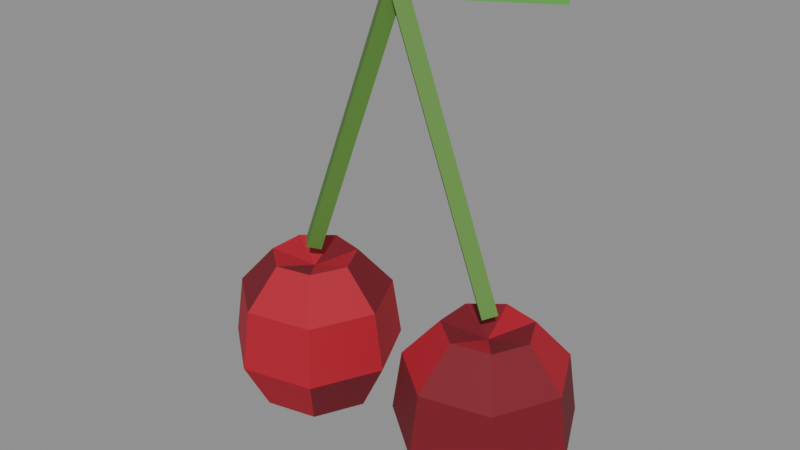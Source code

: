 # Source: cherry.blend  (saved by Blender 5.2.44; exported with 4.5.12 LTS)
import bpy
from mathutils import Matrix  # noqa: F401  (used for matrix-valued properties, if any)

bpy.ops.wm.read_factory_settings(use_empty=True)
scene = bpy.context.scene
scene.name = 'Scene'

# ---- collections
col_col_lowpoly = bpy.data.collections.new('COL_LowPoly'); scene.collection.children.link(col_col_lowpoly)

# ---- images (referenced by path relative to the original .blend; pixels are not part of the script)
import os
ASSET_DIR = os.environ.get("B2B_ASSET_DIR", "")  # directory of the original .blend (textures are referenced by path, not embedded)
HERE = os.path.dirname(os.path.abspath(__file__))  # packed textures are extracted next to this script under _unpacked/

def load_image(name, relpath, width, height, colorspace="sRGB"):
    """Load a texture the original file referenced (path relative to the .blend, or extracted next to this script)."""
    p = next((c for c in (os.path.join(HERE, relpath), os.path.join(ASSET_DIR, relpath)) if relpath and os.path.exists(c)), "")
    if p:
        img = bpy.data.images.load(p, check_existing=True)
        img.name = name
    else:  # same state as the original file: an image datablock whose file is absent (Cycles renders it pink)
        img = bpy.data.images.new(name, width, height)
        img.source = "FILE"
        img.filepath = "//" + (relpath or name)
    img.colorspace_settings.name = colorspace
    return img
img_cherry_basecolor = load_image('cherry_BaseColor', '_unpacked/cherry_BaseColor.840c55f5.png', 128, 112, 'sRGB')
img_cherry_maskmap = load_image('cherry_MaskMap', '_unpacked/cherry_MaskMap.b3041477.png', 128, 112, 'Non-Color')

# ---- materials (node trees are filled in below, after node groups)
mat_m_cherry = bpy.data.materials.new('M_cherry')

# ---- material node trees
mat_m_cherry.use_nodes = True; mat_m_cherry.node_tree.nodes.clear()
_N = mat_m_cherry.node_tree.nodes; _L = mat_m_cherry.node_tree.links
n0 = _N.new('ShaderNodeBsdfPrincipled'); n0.name = 'Principled BSDF'; n0.location = (-200, 100)
n0.inputs[10].default_value = 0.005
n1 = _N.new('ShaderNodeOutputMaterial'); n1.name = 'Material Output'; n1.location = (200, 100)
n2 = _N.new('ShaderNodeTexImage'); n2.name = 'Image Texture'; n2.location = (0, 0)
n2.image = img_cherry_basecolor
n2.interpolation = 'Closest'
n3 = _N.new('ShaderNodeTexImage'); n3.name = 'Image Texture.001'; n3.location = (0, 0)
n3.image = img_cherry_maskmap
n3.interpolation = 'Closest'
n4 = _N.new('ShaderNodeSeparateColor'); n4.name = 'Separate Color'; n4.location = (0, 0)
n5 = _N.new('ShaderNodeMath'); n5.name = 'Math'; n5.location = (0, 0)
n5.operation = 'SUBTRACT'
n5.inputs[0].default_value = 1.0
_L.new(n0.outputs[0], n1.inputs[0])
_L.new(n2.outputs[0], n0.inputs[0])
_L.new(n3.outputs[0], n4.inputs[0])
_L.new(n4.outputs[0], n0.inputs[1])
_L.new(n3.outputs[1], n5.inputs[1])
_L.new(n5.outputs[0], n0.inputs[2])
n1.is_active_output = True

# ---- meshes
me_cherry = bpy.data.meshes.new('cherry')
me_cherry.from_pydata([(-0.06345, 0.0, 0.1125), (-0.07, 0.007, 0.115), (-0.07655, 8.573e-19, 0.1175), (-0.07, -0.007, 0.115), (0.006547, 0.0, 0.2975), (-2.235e-08, 0.007, 0.3), (-0.006547, 8.573e-19, 0.3025), (-2.235e-08, -0.007, 0.3), (0.06345, 5.724e-10, 0.1125), (0.07, -0.007, 0.115), (0.07655, -5.724e-10, 0.1175), (0.07, 0.007, 0.115), (-0.006547, 6.692e-09, 0.2975), (2.235e-08, -0.007, 0.3), (0.006547, 5.547e-09, 0.3025), (2.235e-08, 0.007, 0.3), (0.0, 0.0, 0.3), (0.03549, 0.0291, 0.3), (0.09848, 0.01736, 0.3), (0.0433, -0.01521, 0.3), (0.0, 0.0, 0.304), (0.03549, 0.0291, 0.304), (0.09848, 0.01736, 0.304), (0.0433, -0.01521, 0.304), (-0.07, 0.0, 0.0), (-0.0294, 0.0, 0.0058), (-0.04469, 0.03174, 0.0058), (-0.07903, 0.03958, 0.0058), (-0.1066, 0.01762, 0.0058), (-0.1066, -0.01762, 0.0058), (-0.07903, -0.03958, 0.0058), (-0.04469, -0.03174, 0.0058), (-0.012, 0.0, 0.0406), (-0.03384, 0.04535, 0.0406), (-0.08291, 0.05655, 0.0406), (-0.1223, 0.02517, 0.0406), (-0.1223, -0.02517, 0.0406), (-0.08291, -0.05655, 0.0406), (-0.03384, -0.04535, 0.0406), (-0.0178, 0.0, 0.0812), (-0.03745, 0.04081, 0.0812), (-0.08162, 0.05089, 0.0812), (-0.117, 0.02265, 0.0812), (-0.117, -0.02265, 0.0812), (-0.08162, -0.05089, 0.0812), (-0.03745, -0.04081, 0.0812), (-0.041, 0.0, 0.1073), (-0.05192, 0.02267, 0.1073), (-0.07645, 0.02827, 0.1073), (-0.09613, 0.01258, 0.1073), (-0.09613, -0.01258, 0.1073), (-0.07645, -0.02827, 0.1073), (-0.05192, -0.02267, 0.1073), (-0.07, 0.0, 0.0986), (0.07, 0.0, 0.0), (0.1106, 0.0, 0.0058), (0.09531, 0.03174, 0.0058), (0.06097, 0.03958, 0.0058), (0.03342, 0.01762, 0.0058), (0.03342, -0.01762, 0.0058), (0.06097, -0.03958, 0.0058), (0.09531, -0.03174, 0.0058), (0.128, 0.0, 0.0406), (0.1062, 0.04535, 0.0406), (0.05709, 0.05655, 0.0406), (0.01774, 0.02517, 0.0406), (0.01774, -0.02517, 0.0406), (0.05709, -0.05655, 0.0406), (0.1062, -0.04535, 0.0406), (0.1222, 0.0, 0.0812), (0.1025, 0.04081, 0.0812), (0.05838, 0.05089, 0.0812), (0.02297, 0.02265, 0.0812), (0.02297, -0.02265, 0.0812), (0.05838, -0.05089, 0.0812), (0.1025, -0.04081, 0.0812), (0.099, 0.0, 0.1073), (0.08808, 0.02267, 0.1073), (0.06355, 0.02827, 0.1073), (0.04387, 0.01258, 0.1073), (0.04387, -0.01258, 0.1073), (0.06355, -0.02827, 0.1073), (0.08808, -0.02267, 0.1073), (0.07, 0.0, 0.0986)], [], [(0, 1, 5, 4), (1, 2, 6, 5), (2, 3, 7, 6), (3, 0, 4, 7), (3, 2, 1, 0), (4, 5, 6, 7), (8, 9, 13, 12), (9, 10, 14, 13), (10, 11, 15, 14), (11, 8, 12, 15), (11, 10, 9, 8), (12, 13, 14, 15), (17, 19, 16), (23, 21, 20), (16, 20, 21, 17), (17, 21, 22, 18), (18, 22, 23, 19), (19, 23, 20, 16), (17, 18, 19), (23, 22, 21), (24, 26, 25), (24, 27, 26), (24, 28, 27), (24, 29, 28), (24, 30, 29), (24, 31, 30), (24, 25, 31), (25, 26, 33, 32), (26, 27, 34, 33), (27, 28, 35, 34), (28, 29, 36, 35), (29, 30, 37, 36), (30, 31, 38, 37), (31, 25, 32, 38), (32, 33, 40, 39), (33, 34, 41, 40), (34, 35, 42, 41), (35, 36, 43, 42), (36, 37, 44, 43), (37, 38, 45, 44), (38, 32, 39, 45), (39, 40, 47, 46), (40, 41, 48, 47), (41, 42, 49, 48), (42, 43, 50, 49), (43, 44, 51, 50), (44, 45, 52, 51), (45, 39, 46, 52), (46, 47, 53), (47, 48, 53), (48, 49, 53), (49, 50, 53), (50, 51, 53), (51, 52, 53), (52, 46, 53), (54, 56, 55), (54, 57, 56), (54, 58, 57), (54, 59, 58), (54, 60, 59), (54, 61, 60), (54, 55, 61), (55, 56, 63, 62), (56, 57, 64, 63), (57, 58, 65, 64), (58, 59, 66, 65), (59, 60, 67, 66), (60, 61, 68, 67), (61, 55, 62, 68), (62, 63, 70, 69), (63, 64, 71, 70), (64, 65, 72, 71), (65, 66, 73, 72), (66, 67, 74, 73), (67, 68, 75, 74), (68, 62, 69, 75), (69, 70, 77, 76), (70, 71, 78, 77), (71, 72, 79, 78), (72, 73, 80, 79), (73, 74, 81, 80), (74, 75, 82, 81), (75, 69, 76, 82), (76, 77, 83), (77, 78, 83), (78, 79, 83), (79, 80, 83), (80, 81, 83), (81, 82, 83), (82, 76, 83)])
_uv = me_cherry.uv_layers.new(name='UVMap')
_uv.uv.foreach_set('vector', [0.8125, 0.2143, 0.8125, 0.2143, 0.8125, 0.2143, 0.8125, 0.2143, 0.8125, 0.2143, 0.8125, 0.2143, 0.8125, 0.2143, 0.8125, 0.2143, 0.8125, 0.2143, 0.8125, 0.2143, 0.8125, 0.2143, 0.8125, 0.2143, 0.8125, 0.2143, 0.8125, 0.2143, 0.8125, 0.2143, 0.8125, 0.2143, 0.8125, 0.2143, 0.8125, 0.2143, 0.8125, 0.2143, 0.8125, 0.2143, 0.8125, 0.2143, 0.8125, 0.2143, 0.8125, 0.2143, 0.8125, 0.2143, 0.8125, 0.2143, 0.8125, 0.2143, 0.8125, 0.2143, 0.8125, 0.2143, 0.8125, 0.2143, 0.8125, 0.2143, 0.8125, 0.2143, 0.8125, 0.2143, 0.8125, 0.2143, 0.8125, 0.2143, 0.8125, 0.2143, 0.8125, 0.2143, 0.8125, 0.2143, 0.8125, 0.2143, 0.8125, 0.2143, 0.8125, 0.2143, 0.8125, 0.2143, 0.8125, 0.2143, 0.8125, 0.2143, 0.8125, 0.2143, 0.8125, 0.2143, 0.8125, 0.2143, 0.8125, 0.2143, 0.8125, 0.2143, 0.5625, 0.2143, 0.5625, 0.2143, 0.5625, 0.2143, 0.5625, 0.2143, 0.5625, 0.2143, 0.5625, 0.2143, 0.5625, 0.2143, 0.5625, 0.2143, 0.5625, 0.2143, 0.5625, 0.2143, 0.5625, 0.2143, 0.5625, 0.2143, 0.5625, 0.2143, 0.5625, 0.2143, 0.5625, 0.2143, 0.5625, 0.2143, 0.5625, 0.2143, 0.5625, 0.2143, 0.5625, 0.2143, 0.5625, 0.2143, 0.5625, 0.2143, 0.5625, 0.2143, 0.5625, 0.2143, 0.5625, 0.2143, 0.5625, 0.2143, 0.5625, 0.2143, 0.5625, 0.2143, 0.5625, 0.2143, 0.3125, 0.2143, 0.3125, 0.2143, 0.3125, 0.2143, 0.4375, 0.2143, 0.4375, 0.2143, 0.4375, 0.2143, 0.3125, 0.2143, 0.3125, 0.2143, 0.3125, 0.2143, 0.3125, 0.2143, 0.3125, 0.2143, 0.3125, 0.2143, 0.3125, 0.2143, 0.3125, 0.2143, 0.3125, 0.2143, 0.4375, 0.2143, 0.4375, 0.2143, 0.4375, 0.2143, 0.3125, 0.2143, 0.3125, 0.2143, 0.3125, 0.2143, 0.3125, 0.2143, 0.3125, 0.2143, 0.3125, 0.2143, 0.3125, 0.2143, 0.3125, 0.2143, 0.3125, 0.2143, 0.3125, 0.2143, 0.3125, 0.2143, 0.4375, 0.2143, 0.4375, 0.2143, 0.4375, 0.2143, 0.4375, 0.2143, 0.3125, 0.2143, 0.3125, 0.2143, 0.3125, 0.2143, 0.3125, 0.2143, 0.3125, 0.2143, 0.3125, 0.2143, 0.3125, 0.2143, 0.3125, 0.2143, 0.3125, 0.2143, 0.3125, 0.2143, 0.3125, 0.2143, 0.3125, 0.2143, 0.4375, 0.2143, 0.4375, 0.2143, 0.4375, 0.2143, 0.4375, 0.2143, 0.3125, 0.2143, 0.3125, 0.2143, 0.3125, 0.2143, 0.3125, 0.2143, 0.3125, 0.2143, 0.3125, 0.2143, 0.3125, 0.2143, 0.3125, 0.2143, 0.3125, 0.2143, 0.3125, 0.2143, 0.3125, 0.2143, 0.3125, 0.2143, 0.4375, 0.2143, 0.4375, 0.2143, 0.4375, 0.2143, 0.4375, 0.2143, 0.3125, 0.2143, 0.3125, 0.2143, 0.3125, 0.2143, 0.3125, 0.2143, 0.3125, 0.2143, 0.3125, 0.2143, 0.3125, 0.2143, 0.3125, 0.2143, 0.3125, 0.2143, 0.3125, 0.2143, 0.3125, 0.2143, 0.3125, 0.2143, 0.4375, 0.2143, 0.4375, 0.2143, 0.4375, 0.2143, 0.4375, 0.2143, 0.3125, 0.2143, 0.3125, 0.2143, 0.3125, 0.2143, 0.3125, 0.2143, 0.3125, 0.2143, 0.3125, 0.2143, 0.3125, 0.2143, 0.3125, 0.2143, 0.3125, 0.2143, 0.3125, 0.2143, 0.3125, 0.2143, 0.3125, 0.2143, 0.4375, 0.2143, 0.4375, 0.2143, 0.4375, 0.2143, 0.4375, 0.2143, 0.3125, 0.2143, 0.3125, 0.2143, 0.3125, 0.2143, 0.3125, 0.2143, 0.3125, 0.2143, 0.3125, 0.2143, 0.3125, 0.2143, 0.3125, 0.2143, 0.3125, 0.2143, 0.3125, 0.2143, 0.3125, 0.2143, 0.4375, 0.2143, 0.4375, 0.2143, 0.4375, 0.2143, 0.3125, 0.2143, 0.3125, 0.2143, 0.3125, 0.2143, 0.3125, 0.2143, 0.3125, 0.2143, 0.3125, 0.2143, 0.3125, 0.2143, 0.3125, 0.2143, 0.3125, 0.2143, 0.4375, 0.2143, 0.4375, 0.2143, 0.4375, 0.2143, 0.3125, 0.2143, 0.3125, 0.2143, 0.3125, 0.2143, 0.4375, 0.2143, 0.4375, 0.2143, 0.4375, 0.2143, 0.3125, 0.2143, 0.3125, 0.2143, 0.3125, 0.2143, 0.4375, 0.2143, 0.4375, 0.2143, 0.4375, 0.2143, 0.4375, 0.2143, 0.4375, 0.2143, 0.4375, 0.2143, 0.4375, 0.2143, 0.4375, 0.2143, 0.4375, 0.2143, 0.3125, 0.2143, 0.3125, 0.2143, 0.3125, 0.2143, 0.4375, 0.2143, 0.4375, 0.2143, 0.4375, 0.2143, 0.4375, 0.2143, 0.4375, 0.2143, 0.4375, 0.2143, 0.4375, 0.2143, 0.4375, 0.2143, 0.4375, 0.2143, 0.4375, 0.2143, 0.4375, 0.2143, 0.3125, 0.2143, 0.3125, 0.2143, 0.3125, 0.2143, 0.3125, 0.2143, 0.4375, 0.2143, 0.4375, 0.2143, 0.4375, 0.2143, 0.4375, 0.2143, 0.4375, 0.2143, 0.4375, 0.2143, 0.4375, 0.2143, 0.4375, 0.2143, 0.4375, 0.2143, 0.4375, 0.2143, 0.4375, 0.2143, 0.4375, 0.2143, 0.3125, 0.2143, 0.3125, 0.2143, 0.3125, 0.2143, 0.3125, 0.2143, 0.4375, 0.2143, 0.4375, 0.2143, 0.4375, 0.2143, 0.4375, 0.2143, 0.4375, 0.2143, 0.4375, 0.2143, 0.4375, 0.2143, 0.4375, 0.2143, 0.4375, 0.2143, 0.4375, 0.2143, 0.4375, 0.2143, 0.4375, 0.2143, 0.3125, 0.2143, 0.3125, 0.2143, 0.3125, 0.2143, 0.3125, 0.2143, 0.4375, 0.2143, 0.4375, 0.2143, 0.4375, 0.2143, 0.4375, 0.2143, 0.4375, 0.2143, 0.4375, 0.2143, 0.4375, 0.2143, 0.4375, 0.2143, 0.4375, 0.2143, 0.4375, 0.2143, 0.4375, 0.2143, 0.4375, 0.2143, 0.3125, 0.2143, 0.3125, 0.2143, 0.3125, 0.2143, 0.3125, 0.2143, 0.4375, 0.2143, 0.4375, 0.2143, 0.4375, 0.2143, 0.4375, 0.2143, 0.4375, 0.2143, 0.4375, 0.2143, 0.4375, 0.2143, 0.4375, 0.2143, 0.4375, 0.2143, 0.4375, 0.2143, 0.4375, 0.2143, 0.4375, 0.2143, 0.3125, 0.2143, 0.3125, 0.2143, 0.3125, 0.2143, 0.3125, 0.2143, 0.4375, 0.2143, 0.4375, 0.2143, 0.4375, 0.2143, 0.4375, 0.2143, 0.4375, 0.2143, 0.4375, 0.2143, 0.4375, 0.2143, 0.4375, 0.2143, 0.4375, 0.2143, 0.4375, 0.2143, 0.4375, 0.2143, 0.3125, 0.2143, 0.3125, 0.2143, 0.3125, 0.2143, 0.4375, 0.2143, 0.4375, 0.2143, 0.4375, 0.2143, 0.4375, 0.2143, 0.4375, 0.2143, 0.4375, 0.2143, 0.4375, 0.2143, 0.4375, 0.2143, 0.4375, 0.2143, 0.3125, 0.2143, 0.3125, 0.2143, 0.3125, 0.2143, 0.4375, 0.2143, 0.4375, 0.2143, 0.4375, 0.2143])
me_cherry.materials.append(mat_m_cherry)
me_cherry.update()

# ---- objects
ob_cherry = bpy.data.objects.new('cherry', me_cherry)

# ---- transforms, parenting, visibility, modifiers, constraints
ob_cherry.location = (0.0, 0.0, 0.0)

# ---- collection membership
col_col_lowpoly.objects.link(ob_cherry)

# ---- scene / render settings (as saved in the file)
scene.frame_start = 1; scene.frame_end = 250; scene.frame_set(1)
scene.render.engine = 'BLENDER_EEVEE_NEXT'
scene.render.bake_bias = 0.0
scene.render.bake_samples = 0
scene.render.compositor_device = 'GPU'
scene.eevee.use_volume_custom_range = False
scene.eevee.fast_gi_thickness_near = 0.1
scene.eevee.fast_gi_thickness_far = 0.0
scene.eevee.ray_tracing_options.screen_trace_thickness = 0.1
bpy.context.view_layer.update()

# ---- added for rendering (the .blend has no active camera and no usable light): camera, sun + grey world if the file has none
cam_auto = bpy.data.cameras.new('AutoCamera')
cam_auto.lens = 50.0
cam_auto.sensor_width = 36.0
cam_auto.clip_end = 1000.0
ob_auto_camera = bpy.data.objects.new('AutoCamera', cam_auto)
scene.collection.objects.link(ob_auto_camera)
ob_auto_camera.location = (0.381914, -0.45485, 0.455233)
ob_auto_camera.rotation_euler = (1.09748, -7.21219e-08, 0.694738)
scene.camera = ob_auto_camera
light_auto_sun = bpy.data.lights.new('AutoSun', 'SUN')
light_auto_sun.energy = 3.0
light_auto_sun.angle = 0.0523599
ob_auto_sun = bpy.data.objects.new('AutoSun', light_auto_sun)
scene.collection.objects.link(ob_auto_sun)
ob_auto_sun.rotation_euler = (0.872665, 0.174533, 0.523599)
if scene.world is None:
    world_auto = bpy.data.worlds.new('AutoWorld')
    world_auto.color = (0.3, 0.3, 0.3)
    scene.world = world_auto
bpy.context.view_layer.update()
